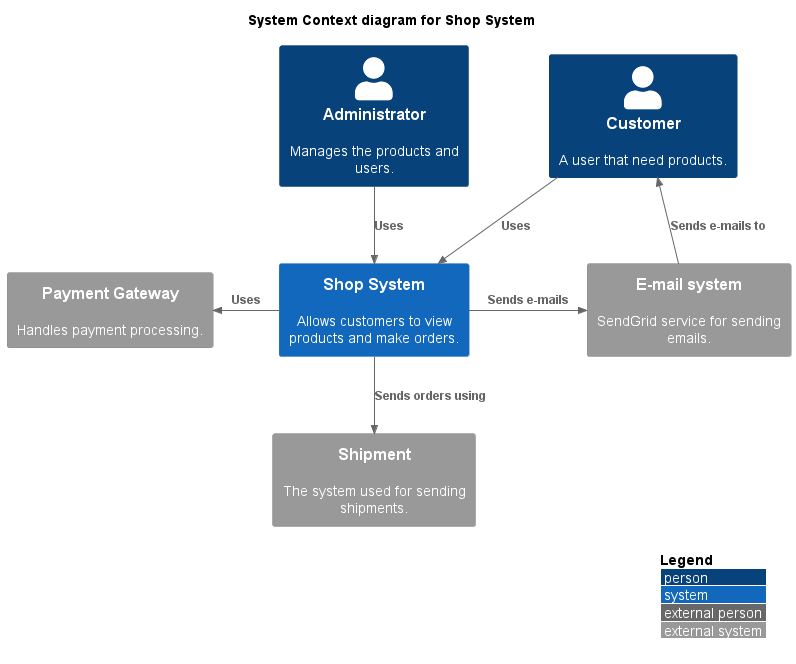

The diagram above was rendered by PlantUML. Its source (embedded in the PNG):
@startuml
!include https://raw.githubusercontent.com/plantuml-stdlib/C4-PlantUML/master/C4_Context.puml

LAYOUT_WITH_LEGEND()

title System Context diagram for Shop System

Person(customer, "Customer", "A user that need products.")
Person(administartor, "Administrator", "Manages the products and users.")
System(shop, "Shop System", "Allows customers to view products and make orders.")

System_Ext(mail_system, "E-mail system", "SendGrid service for sending emails.")
System_Ext(payment, "Payment Gateway", "Handles payment processing.")
System_Ext(shipment, "Shipment", "The system used for sending shipments.")

Rel(customer, shop, "Uses")
Rel(administartor, shop, "Uses")
Rel_Back(customer, mail_system, "Sends e-mails to")
Rel_R(shop, mail_system, "Sends e-mails")
Rel_L(shop, payment, "Uses")
Rel_D(shop, shipment, "Sends orders using")

@enduml